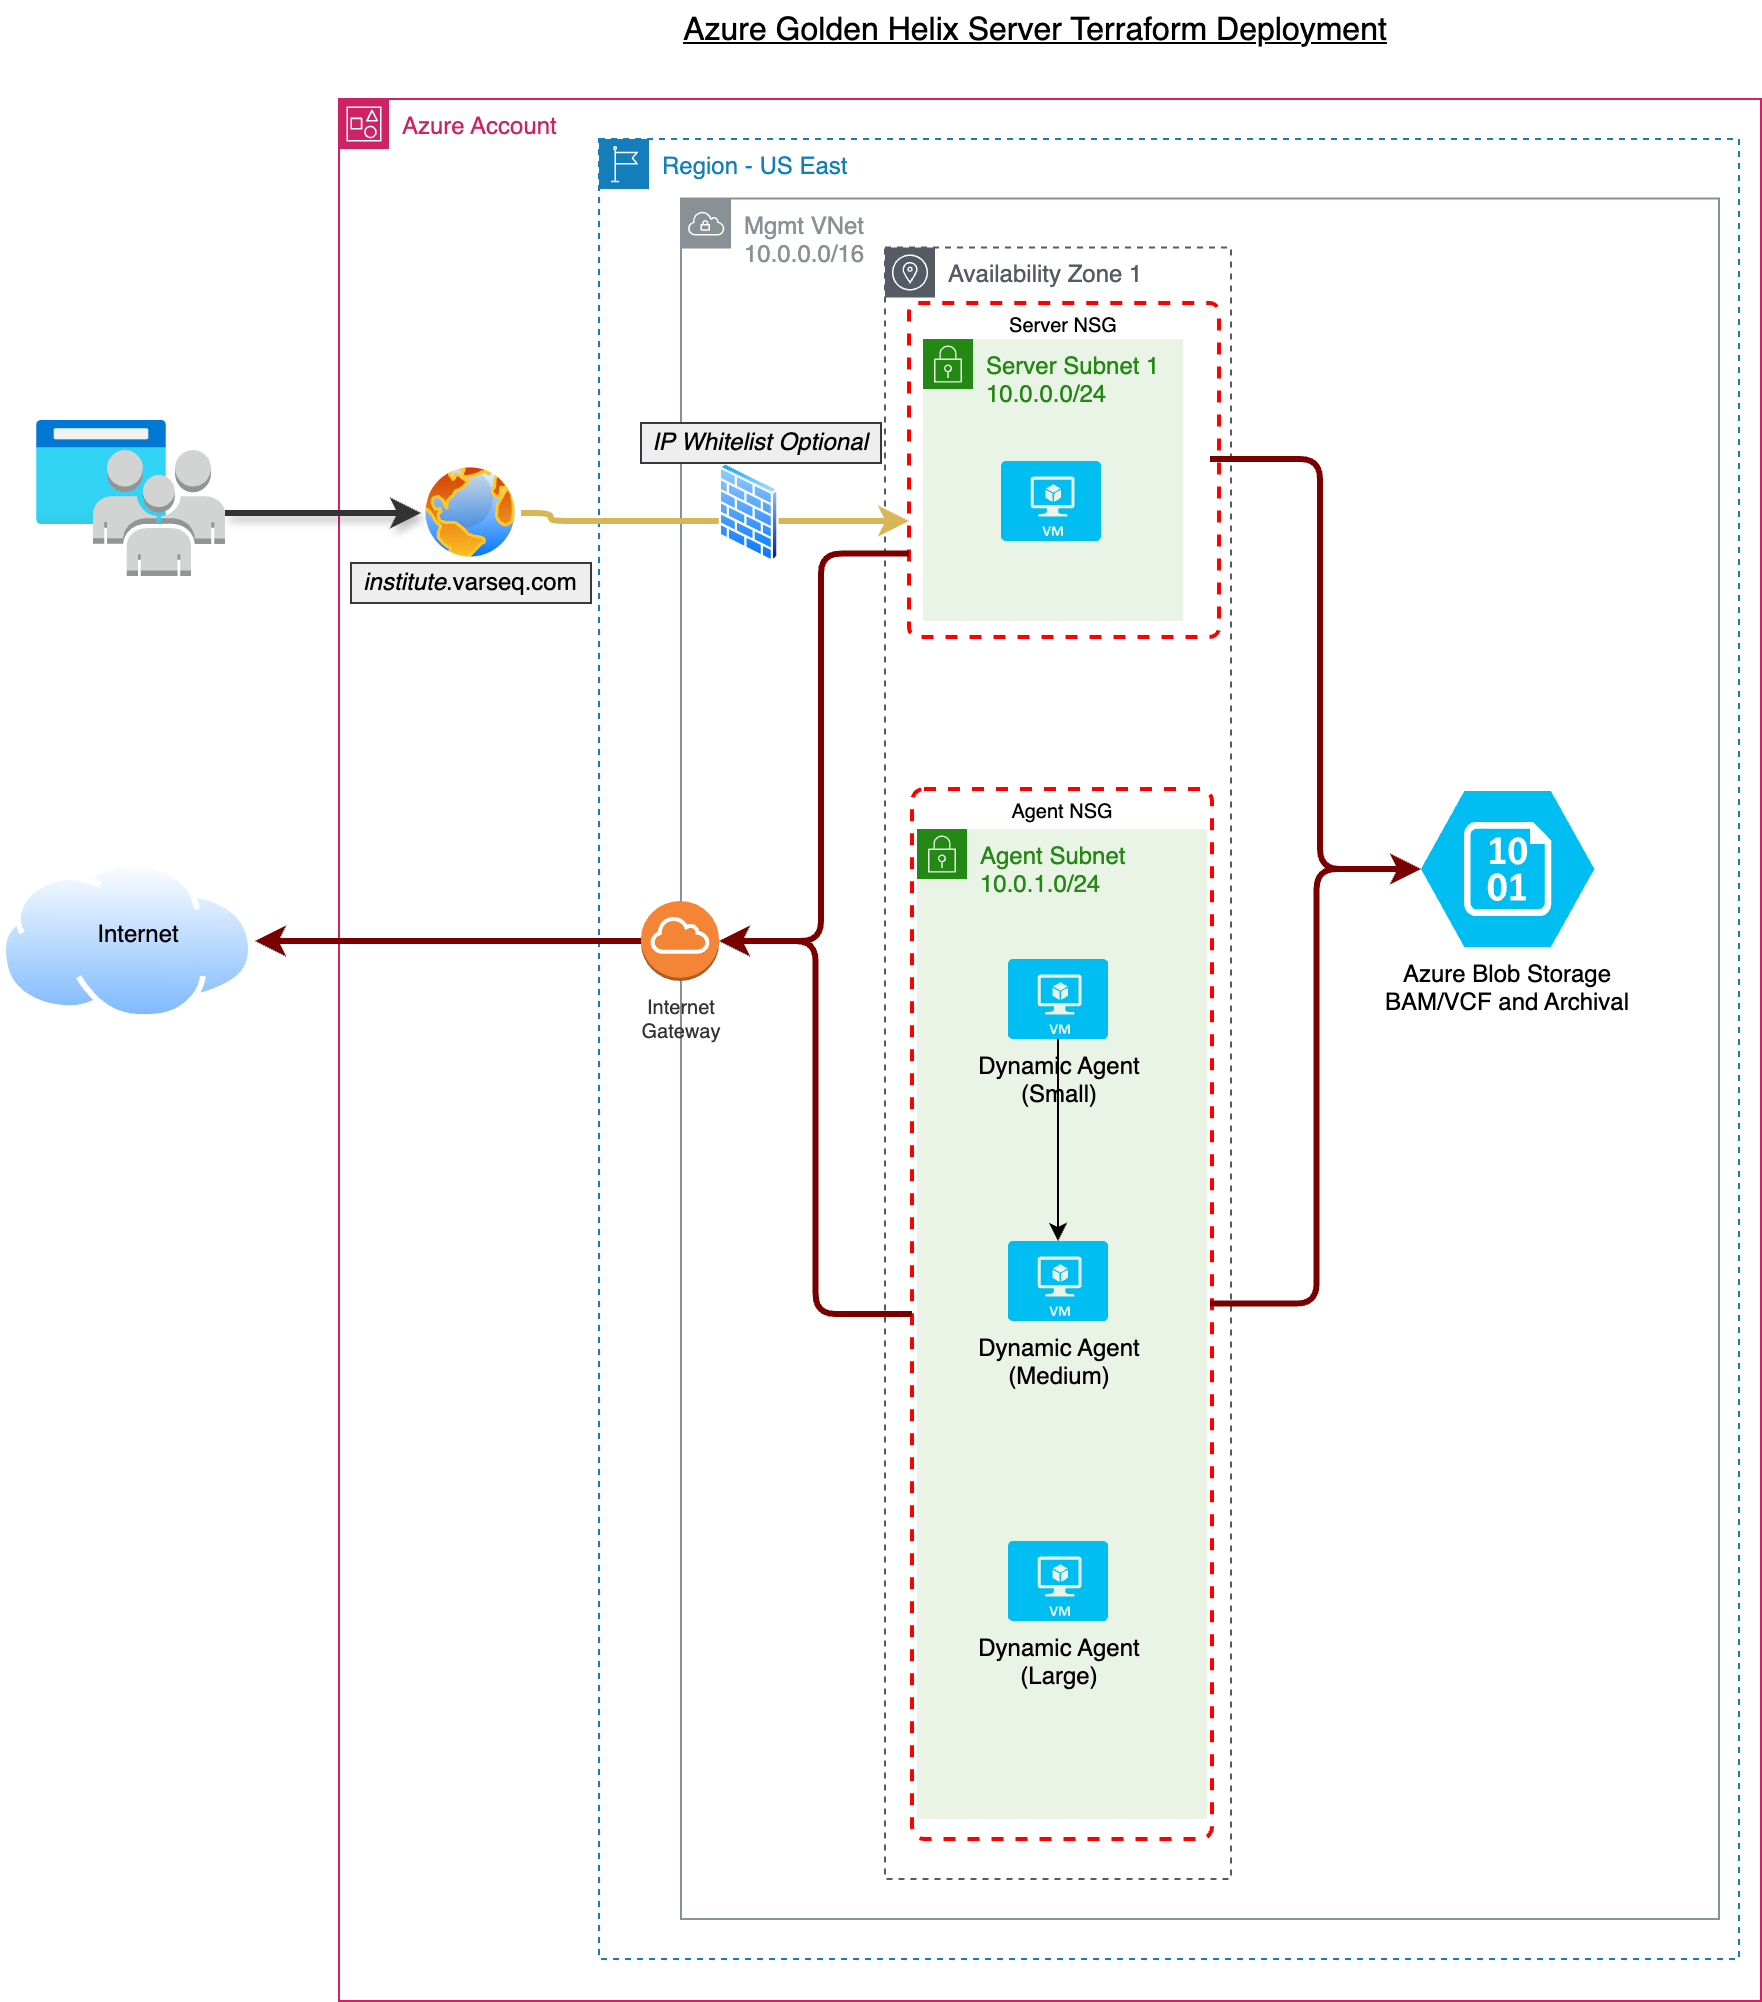

The diagram above was exported from draw.io. Its source (the exported page's mxGraphModel, read from the mxfile embedded in the PNG):
<mxGraphModel dx="1114" dy="999" grid="1" gridSize="10" guides="1" tooltips="1" connect="1" arrows="1" fold="1" page="1" pageScale="1" pageWidth="1100" pageHeight="850" background="#ffffff" math="0" shadow="0">
  <root>
    <mxCell id="0" />
    <mxCell id="1" parent="0" />
    <mxCell id="15" value="Server Subnet 1&lt;br&gt;10.0.0.0/24" style="points=[[0,0],[0.25,0],[0.5,0],[0.75,0],[1,0],[1,0.25],[1,0.5],[1,0.75],[1,1],[0.75,1],[0.5,1],[0.25,1],[0,1],[0,0.75],[0,0.5],[0,0.25]];outlineConnect=0;gradientColor=none;html=1;whiteSpace=wrap;fontSize=12;fontStyle=0;container=1;pointerEvents=0;collapsible=0;recursiveResize=0;shape=mxgraph.aws4.group;grIcon=mxgraph.aws4.group_security_group;grStroke=0;strokeColor=#248814;fillColor=#E9F3E6;verticalAlign=top;align=left;spacingLeft=30;fontColor=#248814;dashed=0;" parent="1" vertex="1">
      <mxGeometry x="461" y="199" width="130" height="141" as="geometry" />
    </mxCell>
    <mxCell id="2" value="Azure Account" style="points=[[0,0],[0.25,0],[0.5,0],[0.75,0],[1,0],[1,0.25],[1,0.5],[1,0.75],[1,1],[0.75,1],[0.5,1],[0.25,1],[0,1],[0,0.75],[0,0.5],[0,0.25]];outlineConnect=0;gradientColor=none;html=1;whiteSpace=wrap;fontSize=12;fontStyle=0;container=1;pointerEvents=0;collapsible=0;recursiveResize=0;shape=mxgraph.aws4.group;grIcon=mxgraph.aws4.group_account;strokeColor=#CD2264;fillColor=none;verticalAlign=top;align=left;spacingLeft=30;fontColor=#CD2264;dashed=0;" parent="1" vertex="1">
      <mxGeometry x="169" y="79" width="711" height="951" as="geometry" />
    </mxCell>
    <mxCell id="11" value="Region - US East&lt;div&gt;&lt;br/&gt;&lt;/div&gt;" style="points=[[0,0],[0.25,0],[0.5,0],[0.75,0],[1,0],[1,0.25],[1,0.5],[1,0.75],[1,1],[0.75,1],[0.5,1],[0.25,1],[0,1],[0,0.75],[0,0.5],[0,0.25]];outlineConnect=0;gradientColor=none;html=1;whiteSpace=wrap;fontSize=12;fontStyle=0;container=0;pointerEvents=0;collapsible=0;recursiveResize=0;shape=mxgraph.aws4.group;grIcon=mxgraph.aws4.group_region;strokeColor=#147EBA;fillColor=none;verticalAlign=top;align=left;spacingLeft=30;fontColor=#147EBA;dashed=1;" parent="2" vertex="1">
      <mxGeometry x="130" y="20" width="570" height="910" as="geometry" />
    </mxCell>
    <mxCell id="3" value="Mgmt VNet&lt;br&gt;10.0.0.0/16" style="sketch=0;outlineConnect=0;gradientColor=none;html=1;whiteSpace=wrap;fontSize=12;fontStyle=0;shape=mxgraph.aws4.group;grIcon=mxgraph.aws4.group_vpc;strokeColor=#879196;fillColor=none;verticalAlign=top;align=left;spacingLeft=30;fontColor=#879196;dashed=0;" parent="2" vertex="1">
      <mxGeometry x="171" y="49.75" width="519" height="860.25" as="geometry" />
    </mxCell>
    <mxCell id="89" value="Availability Zone 1" style="sketch=0;outlineConnect=0;gradientColor=none;html=1;whiteSpace=wrap;fontSize=12;fontStyle=0;shape=mxgraph.aws4.group;grIcon=mxgraph.aws4.group_availability_zone;strokeColor=#545B64;fillColor=none;verticalAlign=top;align=left;spacingLeft=30;fontColor=#545B64;dashed=1;" parent="2" vertex="1">
      <mxGeometry x="273" y="74.25" width="173" height="815.75" as="geometry" />
    </mxCell>
    <mxCell id="76" value="Server NSG" style="fontStyle=0;verticalAlign=top;align=center;spacingTop=-2;fillColor=none;rounded=1;whiteSpace=wrap;html=1;strokeColor=#FF0000;strokeWidth=2;dashed=1;container=0;collapsible=0;expand=0;recursiveResize=0;labelBackgroundColor=none;fontSize=10;fontColor=#000000;arcSize=3;" parent="2" vertex="1">
      <mxGeometry x="285" y="102" width="155" height="167" as="geometry" />
    </mxCell>
    <mxCell id="10" style="edgeStyle=orthogonalEdgeStyle;html=1;exitX=1;exitY=0.5;exitDx=0;exitDy=0;fillColor=#fff2cc;strokeColor=#d6b656;strokeWidth=3;" parent="2" source="_ejaU0It1PnxYZVIgP2c-183" target="76" edge="1">
      <mxGeometry relative="1" as="geometry">
        <mxPoint x="192" y="208" as="targetPoint" />
        <Array as="points">
          <mxPoint x="106" y="211" />
        </Array>
        <mxPoint x="106" y="208" as="sourcePoint" />
      </mxGeometry>
    </mxCell>
    <mxCell id="120" value="Agent Subnet&lt;br&gt;10.0.1.0/24" style="points=[[0,0],[0.25,0],[0.5,0],[0.75,0],[1,0],[1,0.25],[1,0.5],[1,0.75],[1,1],[0.75,1],[0.5,1],[0.25,1],[0,1],[0,0.75],[0,0.5],[0,0.25]];outlineConnect=0;gradientColor=none;html=1;whiteSpace=wrap;fontSize=12;fontStyle=0;container=1;pointerEvents=0;collapsible=0;recursiveResize=0;shape=mxgraph.aws4.group;grIcon=mxgraph.aws4.group_security_group;grStroke=0;strokeColor=#248814;fillColor=#E9F3E6;verticalAlign=top;align=left;spacingLeft=30;fontColor=#248814;dashed=0;" parent="2" vertex="1">
      <mxGeometry x="289" y="365" width="145" height="495" as="geometry" />
    </mxCell>
    <mxCell id="123" value="Agent NSG" style="fontStyle=0;verticalAlign=top;align=center;spacingTop=-2;fillColor=none;rounded=1;whiteSpace=wrap;html=1;strokeColor=#FF0000;strokeWidth=2;dashed=1;container=0;collapsible=0;expand=0;recursiveResize=0;labelBackgroundColor=none;fontSize=10;fontColor=#000000;arcSize=4;" parent="2" vertex="1">
      <mxGeometry x="286.5" y="345" width="150" height="525" as="geometry" />
    </mxCell>
    <mxCell id="163" style="edgeStyle=orthogonalEdgeStyle;jumpStyle=arc;jumpSize=12;html=1;exitX=0;exitY=0.5;exitDx=0;exitDy=0;labelBackgroundColor=none;strokeColor=#7A0000;strokeWidth=3;fontColor=#FFFFFF;entryX=1;entryY=0.5;entryDx=0;entryDy=0;entryPerimeter=0;" parent="2" source="123" target="165" edge="1">
      <mxGeometry relative="1" as="geometry" />
    </mxCell>
    <mxCell id="165" value="Internet&lt;br&gt;Gateway" style="outlineConnect=0;dashed=0;verticalLabelPosition=bottom;verticalAlign=top;align=center;html=1;shape=mxgraph.aws3.internet_gateway;fillColor=#F58536;gradientColor=none;fontSize=10;fontColor=#333333;labelPosition=center;" parent="2" vertex="1">
      <mxGeometry x="151" y="401" width="39" height="40" as="geometry" />
    </mxCell>
    <mxCell id="166" style="edgeStyle=orthogonalEdgeStyle;jumpStyle=arc;jumpSize=12;html=1;exitX=0;exitY=0.75;exitDx=0;exitDy=0;labelBackgroundColor=none;strokeColor=#7A0000;strokeWidth=3;fontColor=#FFFFFF;" parent="2" source="76" target="165" edge="1">
      <mxGeometry relative="1" as="geometry">
        <Array as="points">
          <mxPoint x="241" y="227" />
          <mxPoint x="241" y="421" />
        </Array>
      </mxGeometry>
    </mxCell>
    <mxCell id="_ejaU0It1PnxYZVIgP2c-183" value="" style="image;aspect=fixed;perimeter=ellipsePerimeter;html=1;align=center;shadow=0;dashed=0;spacingTop=3;image=img/lib/active_directory/internet_globe.svg;" vertex="1" parent="2">
      <mxGeometry x="41" y="182" width="50" height="50" as="geometry" />
    </mxCell>
    <mxCell id="_ejaU0It1PnxYZVIgP2c-189" value="&lt;i&gt;institute&lt;/i&gt;.varseq.com" style="whiteSpace=wrap;html=1;fillColor=#eeeeee;strokeColor=#36393d;shadow=0;" vertex="1" parent="2">
      <mxGeometry x="6" y="232" width="120" height="20" as="geometry" />
    </mxCell>
    <mxCell id="_ejaU0It1PnxYZVIgP2c-192" value="" style="image;aspect=fixed;perimeter=ellipsePerimeter;html=1;align=center;shadow=0;dashed=0;spacingTop=3;image=img/lib/active_directory/firewall.svg;" vertex="1" parent="2">
      <mxGeometry x="190" y="182" width="30.5" height="50" as="geometry" />
    </mxCell>
    <mxCell id="_ejaU0It1PnxYZVIgP2c-194" value="&lt;i&gt;IP Whitelist Optional&lt;br&gt;&lt;/i&gt;" style="whiteSpace=wrap;html=1;fillColor=#eeeeee;strokeColor=#36393d;shadow=0;" vertex="1" parent="2">
      <mxGeometry x="151" y="162" width="120" height="20" as="geometry" />
    </mxCell>
    <mxCell id="_ejaU0It1PnxYZVIgP2c-200" value="Azure Blob Storage&lt;div&gt;BAM/VCF and Archival&lt;/div&gt;" style="verticalLabelPosition=bottom;html=1;verticalAlign=top;align=center;strokeColor=none;fillColor=#00BEF2;shape=mxgraph.azure.storage_blob;" vertex="1" parent="2">
      <mxGeometry x="541" y="346" width="86.67" height="78" as="geometry" />
    </mxCell>
    <mxCell id="_ejaU0It1PnxYZVIgP2c-201" value="" style="verticalLabelPosition=bottom;html=1;verticalAlign=top;align=center;strokeColor=none;fillColor=#00BEF2;shape=mxgraph.azure.virtual_machine;" vertex="1" parent="2">
      <mxGeometry x="331" y="181" width="50" height="40" as="geometry" />
    </mxCell>
    <mxCell id="_ejaU0It1PnxYZVIgP2c-205" value="" style="edgeStyle=orthogonalEdgeStyle;rounded=0;orthogonalLoop=1;jettySize=auto;html=1;" edge="1" parent="2" source="_ejaU0It1PnxYZVIgP2c-202" target="_ejaU0It1PnxYZVIgP2c-203">
      <mxGeometry relative="1" as="geometry" />
    </mxCell>
    <mxCell id="_ejaU0It1PnxYZVIgP2c-202" value="Dynamic Agent&lt;br&gt;(Small)" style="verticalLabelPosition=bottom;html=1;verticalAlign=top;align=center;strokeColor=none;fillColor=#00BEF2;shape=mxgraph.azure.virtual_machine;" vertex="1" parent="2">
      <mxGeometry x="334.5" y="430" width="50" height="40" as="geometry" />
    </mxCell>
    <mxCell id="_ejaU0It1PnxYZVIgP2c-203" value="Dynamic Agent&lt;br&gt;(Medium)" style="verticalLabelPosition=bottom;html=1;verticalAlign=top;align=center;strokeColor=none;fillColor=#00BEF2;shape=mxgraph.azure.virtual_machine;" vertex="1" parent="2">
      <mxGeometry x="334.5" y="571" width="50" height="40" as="geometry" />
    </mxCell>
    <mxCell id="_ejaU0It1PnxYZVIgP2c-204" value="Dynamic Agent&lt;br&gt;(Large)" style="verticalLabelPosition=bottom;html=1;verticalAlign=top;align=center;strokeColor=none;fillColor=#00BEF2;shape=mxgraph.azure.virtual_machine;" vertex="1" parent="2">
      <mxGeometry x="334.5" y="721" width="50" height="40" as="geometry" />
    </mxCell>
    <mxCell id="_ejaU0It1PnxYZVIgP2c-206" style="edgeStyle=orthogonalEdgeStyle;jumpStyle=arc;jumpSize=12;html=1;exitX=0.993;exitY=0.49;exitDx=0;exitDy=0;labelBackgroundColor=none;strokeColor=#7A0000;strokeWidth=3;fontColor=#FFFFFF;exitPerimeter=0;entryX=0;entryY=0.5;entryDx=0;entryDy=0;entryPerimeter=0;" edge="1" parent="2" source="123" target="_ejaU0It1PnxYZVIgP2c-200">
      <mxGeometry relative="1" as="geometry">
        <Array as="points" />
        <mxPoint x="618" y="598" as="sourcePoint" />
        <mxPoint x="521" y="291" as="targetPoint" />
      </mxGeometry>
    </mxCell>
    <mxCell id="_ejaU0It1PnxYZVIgP2c-207" style="edgeStyle=orthogonalEdgeStyle;jumpStyle=arc;jumpSize=12;html=1;labelBackgroundColor=none;strokeColor=#7A0000;strokeWidth=3;fontColor=#FFFFFF;entryX=0;entryY=0.5;entryDx=0;entryDy=0;entryPerimeter=0;exitX=0.971;exitY=0.467;exitDx=0;exitDy=0;exitPerimeter=0;" edge="1" parent="2" source="76" target="_ejaU0It1PnxYZVIgP2c-200">
      <mxGeometry relative="1" as="geometry">
        <Array as="points" />
        <mxPoint x="445" y="612" as="sourcePoint" />
        <mxPoint x="551" y="196" as="targetPoint" />
      </mxGeometry>
    </mxCell>
    <mxCell id="44" value="" style="edgeStyle=orthogonalEdgeStyle;html=1;exitX=1;exitY=0.5;exitDx=0;exitDy=0;exitPerimeter=0;entryX=0;entryY=0.5;entryDx=0;entryDy=0;fontSize=10;strokeWidth=3;strokeColor=#333333;labelBackgroundColor=none;fontColor=#1A1A1A;shadow=1;" parent="1" source="_ejaU0It1PnxYZVIgP2c-186" target="_ejaU0It1PnxYZVIgP2c-183" edge="1">
      <mxGeometry x="-0.2734" y="15" relative="1" as="geometry">
        <mxPoint as="offset" />
        <mxPoint x="100" y="286.70000000000005" as="sourcePoint" />
        <mxPoint x="225" y="287" as="targetPoint" />
      </mxGeometry>
    </mxCell>
    <mxCell id="119" value="&lt;u style=&quot;font-size: 16px;&quot;&gt;Azure Golden Helix Server Terraform Deployment&lt;/u&gt;" style="text;html=1;strokeColor=none;fillColor=none;align=center;verticalAlign=middle;whiteSpace=wrap;rounded=0;dashed=1;labelBackgroundColor=none;strokeWidth=2;fontSize=16;fontColor=#000000;" parent="1" vertex="1">
      <mxGeometry x="205" y="30" width="625" height="30" as="geometry" />
    </mxCell>
    <mxCell id="174" value="kkkkkkk" style="group" parent="1" vertex="1" connectable="0">
      <mxGeometry x="1.5543122344752192e-15" y="460" width="126.98000000000002" height="80" as="geometry" />
    </mxCell>
    <mxCell id="175" value="" style="aspect=fixed;perimeter=ellipsePerimeter;html=1;align=center;shadow=0;dashed=0;spacingTop=3;image;image=img/lib/active_directory/internet_cloud.svg;" parent="174" vertex="1">
      <mxGeometry width="126.98" height="80" as="geometry" />
    </mxCell>
    <mxCell id="176" value="Internet" style="text;html=1;strokeColor=none;fillColor=none;align=center;verticalAlign=middle;whiteSpace=wrap;rounded=0;fontColor=#000000;" parent="174" vertex="1">
      <mxGeometry x="24" y="22" width="90" height="30" as="geometry" />
    </mxCell>
    <mxCell id="177" style="edgeStyle=orthogonalEdgeStyle;jumpStyle=arc;jumpSize=12;html=1;labelBackgroundColor=none;strokeColor=#7A0000;strokeWidth=3;fontColor=#FFFFFF;exitX=0;exitY=0.5;exitDx=0;exitDy=0;exitPerimeter=0;" parent="1" source="165" target="175" edge="1">
      <mxGeometry relative="1" as="geometry">
        <mxPoint x="98.49000000000012" y="379.82" as="targetPoint" />
        <mxPoint x="260" y="379.82" as="sourcePoint" />
      </mxGeometry>
    </mxCell>
    <mxCell id="_ejaU0It1PnxYZVIgP2c-187" value="" style="image;aspect=fixed;html=1;points=[];align=center;fontSize=12;image=img/lib/azure2/general/Browser.svg;" vertex="1" parent="1">
      <mxGeometry x="18" y="240" width="65" height="52" as="geometry" />
    </mxCell>
    <mxCell id="_ejaU0It1PnxYZVIgP2c-186" value="" style="outlineConnect=0;dashed=0;verticalLabelPosition=bottom;verticalAlign=top;align=center;html=1;shape=mxgraph.aws3.users;fillColor=#D2D3D3;gradientColor=none;" vertex="1" parent="1">
      <mxGeometry x="46" y="254.5" width="66" height="63" as="geometry" />
    </mxCell>
  </root>
</mxGraphModel>